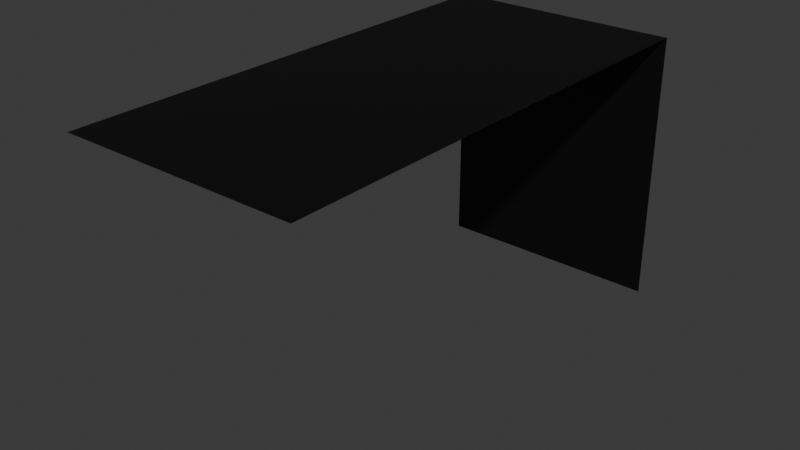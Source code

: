 # Source: bracket_light_glass.blend  (saved by Blender 4.2.67; exported with 4.5.12 LTS)
import bpy
from mathutils import Matrix  # noqa: F401  (used for matrix-valued properties, if any)

bpy.ops.wm.read_factory_settings(use_empty=True)
scene = bpy.context.scene
scene.name = 'Scene'

# ---- collections
col_collection = bpy.data.collections.new('Collection'); scene.collection.children.link(col_collection)

# ---- materials (node trees are filled in below, after node groups)
mat_material = bpy.data.materials.new('Material')
mat_material.alpha_threshold = 0.0
mat_material.roughness = 0.5
mat_material.line_color = (0.0, 0.0, 0.0, 1.0)
mat_paintable_1 = bpy.data.materials.new('paintable-1')
mat_paintable_2 = bpy.data.materials.new('paintable-2')
mat_materialglass = bpy.data.materials.new('MATERIALglass')
mat_materialadditive = bpy.data.materials.new('MATERIALadditive')
mat_dark = bpy.data.materials.new('dark')
mat_light = bpy.data.materials.new('light')

# ---- material node trees
mat_material.use_nodes = True; mat_material.node_tree.nodes.clear()
_N = mat_material.node_tree.nodes; _L = mat_material.node_tree.links
n0 = _N.new('ShaderNodeOutputMaterial'); n0.name = 'Material Output'; n0.location = (300, 300)
n1 = _N.new('ShaderNodeBsdfPrincipled'); n1.name = 'Principled BSDF'; n1.location = (10, 300)
n1.inputs[3].default_value = 1.45
_L.new(n1.outputs[0], n0.inputs[0])
n0.is_active_output = True
mat_paintable_1.use_nodes = True; mat_paintable_1.node_tree.nodes.clear()
_N = mat_paintable_1.node_tree.nodes; _L = mat_paintable_1.node_tree.links
n0 = _N.new('ShaderNodeBsdfPrincipled'); n0.name = 'プリンシプルBSDF'; n0.location = (10, 300)
n0.inputs[0].default_value = (1.0, 0.4969, 0.0, 1.0)
n1 = _N.new('ShaderNodeOutputMaterial'); n1.name = 'マテリアル出力'; n1.location = (300, 300)
_L.new(n0.outputs[0], n1.inputs[0])
n1.is_active_output = True
mat_paintable_2.use_nodes = True; mat_paintable_2.node_tree.nodes.clear()
_N = mat_paintable_2.node_tree.nodes; _L = mat_paintable_2.node_tree.links
n0 = _N.new('ShaderNodeBsdfPrincipled'); n0.name = 'プリンシプルBSDF'; n0.location = (10, 300)
n0.inputs[0].default_value = (0.6105, 0.491, 0.0, 1.0)
n1 = _N.new('ShaderNodeOutputMaterial'); n1.name = 'マテリアル出力'; n1.location = (300, 300)
_L.new(n0.outputs[0], n1.inputs[0])
n1.is_active_output = True
mat_materialglass.use_nodes = True; mat_materialglass.node_tree.nodes.clear()
_N = mat_materialglass.node_tree.nodes; _L = mat_materialglass.node_tree.links
n0 = _N.new('ShaderNodeBsdfPrincipled'); n0.name = 'プリンシプルBSDF'; n0.location = (10, 300)
n1 = _N.new('ShaderNodeOutputMaterial'); n1.name = 'マテリアル出力'; n1.location = (300, 300)
_L.new(n0.outputs[0], n1.inputs[0])
n1.is_active_output = True
mat_materialadditive.use_nodes = True; mat_materialadditive.node_tree.nodes.clear()
_N = mat_materialadditive.node_tree.nodes; _L = mat_materialadditive.node_tree.links
n0 = _N.new('ShaderNodeBsdfPrincipled'); n0.name = 'プリンシプルBSDF'; n0.location = (10, 300)
n0.inputs[0].default_value = (0.0, 0.0, 0.0, 1.0)
n1 = _N.new('ShaderNodeOutputMaterial'); n1.name = 'マテリアル出力'; n1.location = (300, 300)
_L.new(n0.outputs[0], n1.inputs[0])
n1.is_active_output = True
mat_dark.use_nodes = True; mat_dark.node_tree.nodes.clear()
_N = mat_dark.node_tree.nodes; _L = mat_dark.node_tree.links
n0 = _N.new('ShaderNodeBsdfPrincipled'); n0.name = 'プリンシプルBSDF'; n0.location = (10, 300)
n0.inputs[0].default_value = (0.09306, 0.09306, 0.09306, 1.0)
n1 = _N.new('ShaderNodeOutputMaterial'); n1.name = 'マテリアル出力'; n1.location = (300, 300)
_L.new(n0.outputs[0], n1.inputs[0])
n1.is_active_output = True
mat_light.use_nodes = True; mat_light.node_tree.nodes.clear()
_N = mat_light.node_tree.nodes; _L = mat_light.node_tree.links
n0 = _N.new('ShaderNodeBsdfPrincipled'); n0.name = 'プリンシプルBSDF'; n0.location = (10, 300)
n1 = _N.new('ShaderNodeOutputMaterial'); n1.name = 'マテリアル出力'; n1.location = (300, 300)
_L.new(n0.outputs[0], n1.inputs[0])
n1.is_active_output = True

# ---- world
world_world = bpy.data.worlds.new('World'); scene.world = world_world
world_world.use_nodes = True; world_world.node_tree.nodes.clear()
_N = world_world.node_tree.nodes; _L = world_world.node_tree.links
n0 = _N.new('ShaderNodeOutputWorld'); n0.name = 'World Output'; n0.location = (300, 300)
n1 = _N.new('ShaderNodeBackground'); n1.name = 'Background'; n1.location = (10, 300)
n1.inputs[0].default_value = (0.05088, 0.05088, 0.05088, 1.0)
_L.new(n1.outputs[0], n0.inputs[0])
n0.is_active_output = True
world_world.color = (0.05088, 0.05088, 0.05088)
world_world.sun_shadow_jitter_overblur = 0.0

# ---- meshes
me_cube = bpy.data.meshes.new('Cube')
me_cube.from_pydata([(0.045, 0.105, 0.0), (0.045, 0.105, -0.105), (0.045, -0.085, 0.0), (-0.045, 0.105, 0.0), (-0.045, 0.105, -0.105), (-0.045, -0.085, 0.0)], [], [(3, 0, 1, 4), (0, 3, 5, 2)])
me_cube.polygons.foreach_set('material_index', [4, 4])
_uv = me_cube.uv_layers.new(name='UVMap')
_uv.uv.foreach_set('vector', [0.0, 0.0, 0.0, 0.0, 0.0, 0.0, 0.0, 0.0, 0.0, 0.0, 0.0, 0.0, 0.0, 0.0, 0.0, 0.0])
me_cube.materials.append(mat_material)
me_cube.materials.append(mat_paintable_1)
me_cube.materials.append(mat_paintable_2)
me_cube.materials.append(mat_materialglass)
me_cube.materials.append(mat_materialadditive)
me_cube.materials.append(mat_dark)
me_cube.materials.append(mat_light)
me_cube.use_mirror_vertex_groups = False
me_cube.update()

# ---- objects
ob_cube = bpy.data.objects.new('Cube', me_cube)

# ---- transforms, parenting, visibility, modifiers, constraints
ob_cube.location = (0.0, 0.0, 0.0)
ob_cube.lock_rotations_4d = False
ob_cube.empty_display_type = 'ARROWS'
ob_cube.lineart.crease_threshold = 0.0

# ---- collection membership
col_collection.objects.link(ob_cube)

# ---- scene / render settings (as saved in the file)
scene.frame_start = 1; scene.frame_end = 250; scene.frame_set(3)
scene.render.engine = 'BLENDER_EEVEE_NEXT'
bpy.context.view_layer.update()

# ---- added for rendering (the .blend has no active camera and no usable light): camera, sun
cam_auto = bpy.data.cameras.new('AutoCamera')
cam_auto.lens = 50.0
cam_auto.sensor_width = 36.0
cam_auto.clip_end = 1000.0
ob_auto_camera = bpy.data.objects.new('AutoCamera', cam_auto)
scene.collection.objects.link(ob_auto_camera)
ob_auto_camera.location = (0.217428, -0.250913, 0.121442)
ob_auto_camera.rotation_euler = (1.09748, -7.21219e-08, 0.694738)
scene.camera = ob_auto_camera
light_auto_sun = bpy.data.lights.new('AutoSun', 'SUN')
light_auto_sun.energy = 3.0
light_auto_sun.angle = 0.0523599
ob_auto_sun = bpy.data.objects.new('AutoSun', light_auto_sun)
scene.collection.objects.link(ob_auto_sun)
ob_auto_sun.rotation_euler = (0.872665, 0.174533, 0.523599)
bpy.context.view_layer.update()

